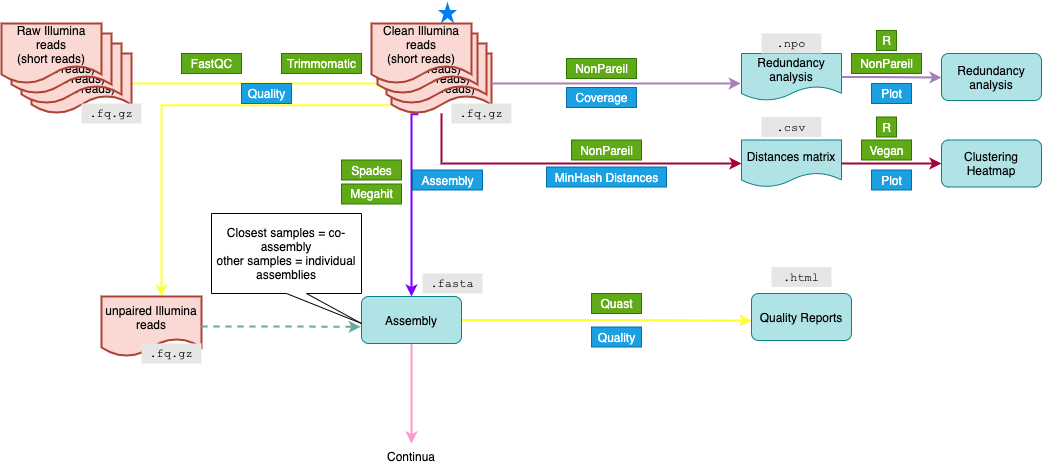

The diagram above was exported from draw.io. Its source (the exported page's mxGraphModel, read from the mxfile embedded in the PNG):
<mxGraphModel dx="3907" dy="2579" grid="1" gridSize="10" guides="1" tooltips="1" connect="1" arrows="1" fold="1" page="1" pageScale="1" pageWidth="827" pageHeight="1169" math="0" shadow="0">
  <root>
    <mxCell id="0" />
    <mxCell id="1" parent="0" />
    <mxCell id="2" value="" style="group" vertex="1" connectable="0" parent="1">
      <mxGeometry x="-1220" y="-2" width="1040" height="470" as="geometry" />
    </mxCell>
    <mxCell id="3" style="edgeStyle=orthogonalEdgeStyle;rounded=0;orthogonalLoop=1;jettySize=auto;html=1;exitX=0.5;exitY=1;exitDx=0;exitDy=0;fillColor=#f8cecc;strokeColor=#FF99CC;strokeWidth=2;" edge="1" parent="2" source="18">
      <mxGeometry relative="1" as="geometry">
        <mxPoint x="410" y="442" as="targetPoint" />
      </mxGeometry>
    </mxCell>
    <mxCell id="4" value="" style="html=1;verticalLabelPosition=bottom;labelBackgroundColor=#ffffff;verticalAlign=top;shadow=0;dashed=0;strokeWidth=2;shape=mxgraph.ios7.misc.star;fillColor=#0080f0;strokeColor=none;sketch=0;" vertex="1" parent="2">
      <mxGeometry x="436.5" width="19" height="22" as="geometry" />
    </mxCell>
    <mxCell id="5" value="" style="group" vertex="1" connectable="0" parent="2">
      <mxGeometry y="22" width="1040" height="340" as="geometry" />
    </mxCell>
    <mxCell id="6" value="Clean Illumina reads&lt;br&gt;(short reads)" style="shape=document;whiteSpace=wrap;html=1;boundedLbl=1;fontFamily=Helvetica;fontSize=12;align=center;strokeColor=#ae4132;strokeWidth=2;fillColor=#fad9d5;" vertex="1" parent="5">
      <mxGeometry x="390" y="30" width="100" height="60" as="geometry" />
    </mxCell>
    <mxCell id="7" style="edgeStyle=orthogonalEdgeStyle;rounded=0;orthogonalLoop=1;jettySize=auto;html=1;strokeColor=#FFFF33;strokeWidth=2;exitX=1;exitY=0.5;exitDx=0;exitDy=0;entryX=0;entryY=0.5;entryDx=0;entryDy=0;" edge="1" parent="5" source="8" target="6">
      <mxGeometry relative="1" as="geometry">
        <mxPoint x="390" y="55" as="targetPoint" />
        <mxPoint x="120" y="100" as="sourcePoint" />
      </mxGeometry>
    </mxCell>
    <mxCell id="8" value="Raw Illumina reads&lt;br&gt;(short reads)" style="shape=document;whiteSpace=wrap;html=1;boundedLbl=1;fontFamily=Helvetica;fontSize=12;align=center;strokeColor=#ae4132;strokeWidth=2;fillColor=#fad9d5;" vertex="1" parent="5">
      <mxGeometry x="30" y="30" width="100" height="60" as="geometry" />
    </mxCell>
    <mxCell id="9" value="Trimmomatic" style="text;html=1;align=center;verticalAlign=middle;resizable=0;points=[];autosize=1;strokeColor=#2D7600;fillColor=#60a917;fontColor=#ffffff;" vertex="1" parent="5">
      <mxGeometry x="280" y="30" width="80" height="20" as="geometry" />
    </mxCell>
    <mxCell id="10" value="FastQC" style="text;html=1;align=center;verticalAlign=middle;resizable=0;points=[];autosize=1;strokeColor=#2D7600;fillColor=#60a917;fontColor=#ffffff;" vertex="1" parent="5">
      <mxGeometry x="180" y="30" width="60" height="20" as="geometry" />
    </mxCell>
    <mxCell id="11" style="edgeStyle=orthogonalEdgeStyle;rounded=0;orthogonalLoop=1;jettySize=auto;html=1;strokeColor=#FFFF33;strokeWidth=2;endArrow=none;endFill=0;startArrow=classic;startFill=1;entryX=-0.017;entryY=0.861;entryDx=0;entryDy=0;entryPerimeter=0;" edge="1" parent="5" source="12" target="6">
      <mxGeometry relative="1" as="geometry">
        <mxPoint x="160" y="60" as="targetPoint" />
        <Array as="points">
          <mxPoint x="160" y="82" />
        </Array>
      </mxGeometry>
    </mxCell>
    <mxCell id="12" value="unpaired Illumina reads" style="shape=document;whiteSpace=wrap;html=1;boundedLbl=1;fontFamily=Helvetica;fontSize=12;align=center;strokeColor=#ae4132;strokeWidth=2;fillColor=#fad9d5;" vertex="1" parent="5">
      <mxGeometry x="100" y="273" width="100" height="60" as="geometry" />
    </mxCell>
    <mxCell id="13" style="edgeStyle=orthogonalEdgeStyle;rounded=0;orthogonalLoop=1;jettySize=auto;html=1;exitX=1;exitY=0.5;exitDx=0;exitDy=0;strokeColor=#67AB9F;strokeWidth=2;dashed=1;entryX=-0.008;entryY=0.645;entryDx=0;entryDy=0;entryPerimeter=0;" edge="1" parent="5" source="12" target="18">
      <mxGeometry relative="1" as="geometry">
        <mxPoint x="620" y="281.0000000000001" as="sourcePoint" />
        <mxPoint x="440" y="330" as="targetPoint" />
        <Array as="points" />
      </mxGeometry>
    </mxCell>
    <mxCell id="14" value="Raw Illumina reads&lt;br&gt;(short reads)" style="shape=document;whiteSpace=wrap;html=1;boundedLbl=1;fontFamily=Helvetica;fontSize=12;align=center;strokeColor=#ae4132;strokeWidth=2;fillColor=#fad9d5;" vertex="1" parent="5">
      <mxGeometry x="20" y="20" width="100" height="60" as="geometry" />
    </mxCell>
    <mxCell id="15" value="Raw Illumina reads&lt;br&gt;(short reads)" style="shape=document;whiteSpace=wrap;html=1;boundedLbl=1;fontFamily=Helvetica;fontSize=12;align=center;strokeColor=#ae4132;strokeWidth=2;fillColor=#fad9d5;" vertex="1" parent="5">
      <mxGeometry x="10" y="10" width="100" height="60" as="geometry" />
    </mxCell>
    <mxCell id="16" value="Raw Illumina reads&lt;br&gt;(short reads)" style="shape=document;whiteSpace=wrap;html=1;boundedLbl=1;fontFamily=Helvetica;fontSize=12;align=center;strokeColor=#ae4132;strokeWidth=2;fillColor=#fad9d5;" vertex="1" parent="5">
      <mxGeometry width="100" height="60" as="geometry" />
    </mxCell>
    <mxCell id="17" style="edgeStyle=orthogonalEdgeStyle;rounded=0;orthogonalLoop=1;jettySize=auto;html=1;exitX=1;exitY=0.5;exitDx=0;exitDy=0;strokeColor=#FFFF33;strokeWidth=2;" edge="1" parent="5" source="18">
      <mxGeometry relative="1" as="geometry">
        <mxPoint x="750" y="297" as="targetPoint" />
      </mxGeometry>
    </mxCell>
    <mxCell id="18" value="Assembly" style="rounded=1;whiteSpace=wrap;html=1;fillColor=#b0e3e6;strokeColor=#0e8088;" vertex="1" parent="5">
      <mxGeometry x="360" y="273" width="100" height="47" as="geometry" />
    </mxCell>
    <mxCell id="19" style="edgeStyle=orthogonalEdgeStyle;rounded=0;orthogonalLoop=1;jettySize=auto;html=1;exitX=0.267;exitY=1.014;exitDx=0;exitDy=0;strokeColor=#7F00FF;strokeWidth=2;exitPerimeter=0;entryX=0.5;entryY=0;entryDx=0;entryDy=0;" edge="1" parent="5" source="6" target="18">
      <mxGeometry x="-840" y="180" as="geometry">
        <mxPoint x="480" y="247.5" as="sourcePoint" />
        <mxPoint x="420" y="260" as="targetPoint" />
        <Array as="points">
          <mxPoint x="410" y="91" />
        </Array>
      </mxGeometry>
    </mxCell>
    <mxCell id="20" style="edgeStyle=orthogonalEdgeStyle;rounded=0;orthogonalLoop=1;jettySize=auto;html=1;strokeColor=#A680B8;strokeWidth=2;exitX=1;exitY=0.5;exitDx=0;exitDy=0;entryX=-0.008;entryY=0.638;entryDx=0;entryDy=0;entryPerimeter=0;" edge="1" parent="5" source="6" target="30">
      <mxGeometry x="-840" y="180" as="geometry">
        <mxPoint x="720" y="60" as="targetPoint" />
        <mxPoint x="775" y="130" as="sourcePoint" />
      </mxGeometry>
    </mxCell>
    <mxCell id="21" value="Spades" style="text;html=1;align=center;verticalAlign=middle;resizable=0;points=[];autosize=1;strokeColor=#2D7600;fillColor=#60a917;fontColor=#ffffff;" vertex="1" parent="5">
      <mxGeometry x="340" y="136.5" width="60" height="20" as="geometry" />
    </mxCell>
    <mxCell id="22" value="Assembly" style="text;html=1;align=center;verticalAlign=middle;resizable=0;points=[];autosize=1;strokeColor=#006EAF;fillColor=#1ba1e2;fontColor=#ffffff;" vertex="1" parent="5">
      <mxGeometry x="411" y="146.5" width="70" height="20" as="geometry" />
    </mxCell>
    <mxCell id="23" style="edgeStyle=orthogonalEdgeStyle;rounded=0;orthogonalLoop=1;jettySize=auto;html=1;strokeColor=#A50040;strokeWidth=2;fillColor=#d80073;entryX=0;entryY=0.5;entryDx=0;entryDy=0;" edge="1" parent="5" source="6" target="31">
      <mxGeometry x="-840" y="180" as="geometry">
        <mxPoint x="609.5" y="80" as="sourcePoint" />
        <mxPoint x="730" y="140" as="targetPoint" />
        <Array as="points">
          <mxPoint x="440" y="140" />
        </Array>
      </mxGeometry>
    </mxCell>
    <mxCell id="24" value="Quality" style="text;html=1;align=center;verticalAlign=middle;resizable=0;points=[];autosize=1;strokeColor=#006EAF;fillColor=#1ba1e2;fontColor=#ffffff;" vertex="1" parent="5">
      <mxGeometry x="240" y="60" width="50" height="20" as="geometry" />
    </mxCell>
    <mxCell id="25" value="Clean Illumina reads&lt;br&gt;(short reads)" style="shape=document;whiteSpace=wrap;html=1;boundedLbl=1;fontFamily=Helvetica;fontSize=12;align=center;strokeColor=#ae4132;strokeWidth=2;fillColor=#fad9d5;" vertex="1" parent="5">
      <mxGeometry x="385" y="20" width="100" height="60" as="geometry" />
    </mxCell>
    <mxCell id="26" value="Clean Illumina reads&lt;br&gt;(short reads)" style="shape=document;whiteSpace=wrap;html=1;boundedLbl=1;fontFamily=Helvetica;fontSize=12;align=center;strokeColor=#ae4132;strokeWidth=2;fillColor=#fad9d5;" vertex="1" parent="5">
      <mxGeometry x="376" y="10" width="100" height="60" as="geometry" />
    </mxCell>
    <mxCell id="27" value="Clean Illumina reads&lt;br&gt;(short reads)" style="shape=document;whiteSpace=wrap;html=1;boundedLbl=1;fontFamily=Helvetica;fontSize=12;align=center;strokeColor=#ae4132;strokeWidth=2;fillColor=#fad9d5;" vertex="1" parent="5">
      <mxGeometry x="370" width="100" height="60" as="geometry" />
    </mxCell>
    <mxCell id="28" value="NonPareil" style="text;html=1;align=center;verticalAlign=middle;resizable=0;points=[];autosize=1;strokeColor=#2D7600;fillColor=#60a917;fontColor=#ffffff;" vertex="1" parent="5">
      <mxGeometry x="565" y="35" width="70" height="20" as="geometry" />
    </mxCell>
    <mxCell id="29" value="Coverage" style="text;html=1;align=center;verticalAlign=middle;resizable=0;points=[];autosize=1;strokeColor=#006EAF;fillColor=#1ba1e2;fontColor=#ffffff;" vertex="1" parent="5">
      <mxGeometry x="565" y="64" width="70" height="20" as="geometry" />
    </mxCell>
    <mxCell id="30" value="Redundancy analysis" style="shape=document;whiteSpace=wrap;html=1;boundedLbl=1;fontFamily=Helvetica;fontSize=12;fontColor=rgba(0, 0, 0, 1);align=center;strokeColor=#0e8088;fillColor=#b0e3e6;" vertex="1" parent="5">
      <mxGeometry x="740" y="30" width="100" height="47" as="geometry" />
    </mxCell>
    <mxCell id="31" value="Distances matrix" style="shape=document;whiteSpace=wrap;html=1;boundedLbl=1;fontFamily=Helvetica;fontSize=12;fontColor=rgba(0, 0, 0, 1);align=center;strokeColor=#0e8088;fillColor=#b0e3e6;" vertex="1" parent="5">
      <mxGeometry x="740" y="116.5" width="100" height="47" as="geometry" />
    </mxCell>
    <mxCell id="32" value="NonPareil" style="text;html=1;align=center;verticalAlign=middle;resizable=0;points=[];autosize=1;strokeColor=#2D7600;fillColor=#60a917;fontColor=#ffffff;" vertex="1" parent="5">
      <mxGeometry x="570" y="116.5" width="70" height="20" as="geometry" />
    </mxCell>
    <mxCell id="33" value="MinHash Distances" style="text;html=1;align=center;verticalAlign=middle;resizable=0;points=[];autosize=1;strokeColor=#006EAF;fillColor=#1ba1e2;fontColor=#ffffff;" vertex="1" parent="5">
      <mxGeometry x="545" y="143.5" width="120" height="20" as="geometry" />
    </mxCell>
    <mxCell id="34" value="Closest samples = co-assembly&lt;br&gt;other samples = individual assemblies" style="shape=callout;whiteSpace=wrap;html=1;perimeter=calloutPerimeter;position2=1;" vertex="1" parent="5">
      <mxGeometry x="210" y="190" width="150" height="110" as="geometry" />
    </mxCell>
    <mxCell id="35" value="Megahit" style="text;html=1;align=center;verticalAlign=middle;resizable=0;points=[];autosize=1;strokeColor=#2D7600;fillColor=#60a917;fontColor=#ffffff;" vertex="1" parent="5">
      <mxGeometry x="340" y="160.5" width="60" height="20" as="geometry" />
    </mxCell>
    <mxCell id="36" value="Quality" style="text;html=1;align=center;verticalAlign=middle;resizable=0;points=[];autosize=1;strokeColor=#006EAF;fillColor=#1ba1e2;fontColor=#ffffff;" vertex="1" parent="5">
      <mxGeometry x="590" y="303.5" width="50" height="20" as="geometry" />
    </mxCell>
    <mxCell id="37" value="Quast" style="text;html=1;align=center;verticalAlign=middle;resizable=0;points=[];autosize=1;strokeColor=#2D7600;fillColor=#60a917;fontColor=#ffffff;" vertex="1" parent="5">
      <mxGeometry x="590" y="270" width="50" height="20" as="geometry" />
    </mxCell>
    <mxCell id="38" value="Quality Reports" style="rounded=1;whiteSpace=wrap;html=1;fillColor=#b0e3e6;strokeColor=#0e8088;" vertex="1" parent="5">
      <mxGeometry x="750" y="270" width="100" height="47" as="geometry" />
    </mxCell>
    <mxCell id="39" value=".fq.gz" style="text;html=1;align=center;verticalAlign=middle;whiteSpace=wrap;rounded=0;fontFamily=Courier New;fillColor=#E6E6E6;" vertex="1" parent="5">
      <mxGeometry x="450" y="80" width="60" height="20" as="geometry" />
    </mxCell>
    <mxCell id="40" value=".fq.gz" style="text;html=1;align=center;verticalAlign=middle;whiteSpace=wrap;rounded=0;fontFamily=Courier New;fillColor=#E6E6E6;" vertex="1" parent="5">
      <mxGeometry x="80" y="80" width="60" height="20" as="geometry" />
    </mxCell>
    <mxCell id="41" value=".npo" style="text;html=1;align=center;verticalAlign=middle;whiteSpace=wrap;rounded=0;fontFamily=Courier New;fillColor=#E6E6E6;" vertex="1" parent="5">
      <mxGeometry x="760" y="10" width="60" height="20" as="geometry" />
    </mxCell>
    <mxCell id="42" style="edgeStyle=orthogonalEdgeStyle;rounded=0;orthogonalLoop=1;jettySize=auto;html=1;strokeColor=#A680B8;strokeWidth=2;exitX=1;exitY=0.5;exitDx=0;exitDy=0;" edge="1" parent="5" source="30">
      <mxGeometry x="-830" y="190" as="geometry">
        <mxPoint x="940" y="54" as="targetPoint" />
        <mxPoint x="500" y="70.00000000000023" as="sourcePoint" />
        <Array as="points">
          <mxPoint x="870" y="54" />
          <mxPoint x="890" y="54" />
        </Array>
      </mxGeometry>
    </mxCell>
    <mxCell id="43" value="Plot" style="text;html=1;align=center;verticalAlign=middle;resizable=0;points=[];autosize=1;strokeColor=#006EAF;fillColor=#1ba1e2;fontColor=#ffffff;" vertex="1" parent="5">
      <mxGeometry x="870" y="60" width="40" height="20" as="geometry" />
    </mxCell>
    <mxCell id="44" value="R" style="text;html=1;align=center;verticalAlign=middle;resizable=0;points=[];autosize=1;strokeColor=#2D7600;fillColor=#60a917;fontColor=#ffffff;" vertex="1" parent="5">
      <mxGeometry x="875" y="7" width="20" height="20" as="geometry" />
    </mxCell>
    <mxCell id="45" value="NonPareil" style="text;html=1;align=center;verticalAlign=middle;resizable=0;points=[];autosize=1;strokeColor=#2D7600;fillColor=#60a917;fontColor=#ffffff;" vertex="1" parent="5">
      <mxGeometry x="850" y="30" width="70" height="20" as="geometry" />
    </mxCell>
    <mxCell id="46" value="Redundancy analysis" style="rounded=1;whiteSpace=wrap;html=1;fillColor=#b0e3e6;strokeColor=#0e8088;" vertex="1" parent="5">
      <mxGeometry x="940" y="30" width="100" height="47" as="geometry" />
    </mxCell>
    <mxCell id="47" style="edgeStyle=orthogonalEdgeStyle;rounded=0;orthogonalLoop=1;jettySize=auto;html=1;strokeColor=#A50040;strokeWidth=2;fillColor=#d80073;exitX=1;exitY=0.5;exitDx=0;exitDy=0;" edge="1" parent="5" source="31">
      <mxGeometry x="-830" y="190" as="geometry">
        <mxPoint x="450" y="100.00000000000023" as="sourcePoint" />
        <mxPoint x="940" y="140" as="targetPoint" />
        <Array as="points">
          <mxPoint x="880" y="140" />
          <mxPoint x="880" y="140" />
        </Array>
      </mxGeometry>
    </mxCell>
    <mxCell id="48" value="Clustering Heatmap" style="rounded=1;whiteSpace=wrap;html=1;fillColor=#b0e3e6;strokeColor=#0e8088;" vertex="1" parent="5">
      <mxGeometry x="940" y="116.5" width="100" height="47" as="geometry" />
    </mxCell>
    <mxCell id="49" value="Plot" style="text;html=1;align=center;verticalAlign=middle;resizable=0;points=[];autosize=1;strokeColor=#006EAF;fillColor=#1ba1e2;fontColor=#ffffff;" vertex="1" parent="5">
      <mxGeometry x="870" y="146.5" width="40" height="20" as="geometry" />
    </mxCell>
    <mxCell id="50" value="R" style="text;html=1;align=center;verticalAlign=middle;resizable=0;points=[];autosize=1;strokeColor=#2D7600;fillColor=#60a917;fontColor=#ffffff;" vertex="1" parent="5">
      <mxGeometry x="875" y="93.5" width="20" height="20" as="geometry" />
    </mxCell>
    <mxCell id="51" value="Vegan" style="text;html=1;align=center;verticalAlign=middle;resizable=0;points=[];autosize=1;strokeColor=#2D7600;fillColor=#60a917;fontColor=#ffffff;" vertex="1" parent="5">
      <mxGeometry x="860" y="116.5" width="50" height="20" as="geometry" />
    </mxCell>
    <mxCell id="52" value=".csv" style="text;html=1;align=center;verticalAlign=middle;whiteSpace=wrap;rounded=0;fontFamily=Courier New;fillColor=#E6E6E6;" vertex="1" parent="5">
      <mxGeometry x="760" y="93.5" width="60" height="20" as="geometry" />
    </mxCell>
    <mxCell id="53" value=".html" style="text;html=1;align=center;verticalAlign=middle;whiteSpace=wrap;rounded=0;fontFamily=Courier New;fillColor=#E6E6E6;" vertex="1" parent="5">
      <mxGeometry x="770" y="243.5" width="60" height="20" as="geometry" />
    </mxCell>
    <mxCell id="54" value=".fasta" style="text;html=1;align=center;verticalAlign=middle;whiteSpace=wrap;rounded=0;fontFamily=Courier New;fillColor=#E6E6E6;" vertex="1" parent="5">
      <mxGeometry x="421" y="250" width="60" height="20" as="geometry" />
    </mxCell>
    <mxCell id="55" value=".fq.gz" style="text;html=1;align=center;verticalAlign=middle;whiteSpace=wrap;rounded=0;fontFamily=Courier New;fillColor=#E6E6E6;" vertex="1" parent="5">
      <mxGeometry x="140" y="320" width="60" height="20" as="geometry" />
    </mxCell>
    <mxCell id="56" value="Continua" style="text;html=1;strokeColor=none;fillColor=none;align=center;verticalAlign=middle;whiteSpace=wrap;rounded=0;" vertex="1" parent="2">
      <mxGeometry x="380" y="440" width="60" height="30" as="geometry" />
    </mxCell>
  </root>
</mxGraphModel>